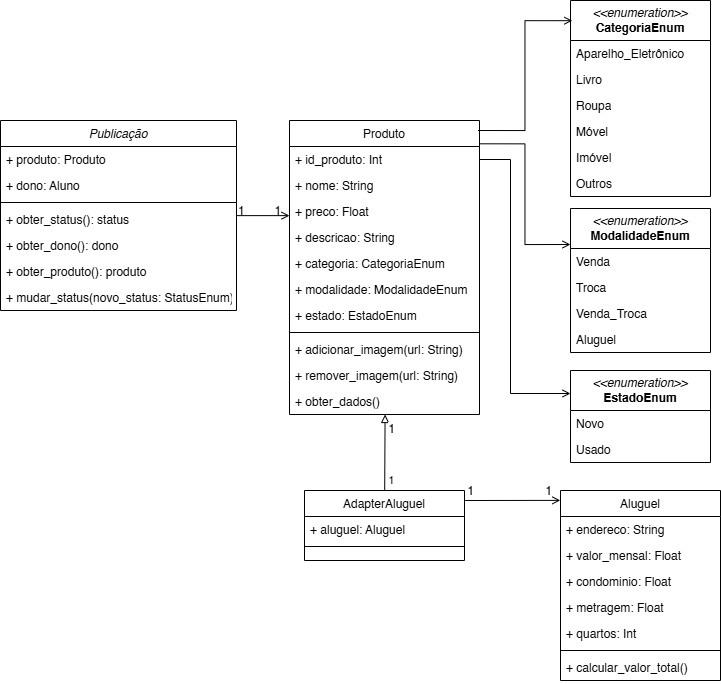

The diagram above was exported from draw.io. Its source (the exported page's mxGraphModel, read from the mxfile embedded in the PNG):
<mxGraphModel dx="1372" dy="769" grid="1" gridSize="10" guides="1" tooltips="1" connect="1" arrows="1" fold="1" page="1" pageScale="1" pageWidth="827" pageHeight="1169" math="0" shadow="0">
  <root>
    <mxCell id="WIyWlLk6GJQsqaUBKTNV-0" />
    <mxCell id="WIyWlLk6GJQsqaUBKTNV-1" parent="WIyWlLk6GJQsqaUBKTNV-0" />
    <mxCell id="zkfFHV4jXpPFQw0GAbJ--0" value="Publicação" style="swimlane;fontStyle=2;align=center;verticalAlign=top;childLayout=stackLayout;horizontal=1;startSize=26;horizontalStack=0;resizeParent=1;resizeLast=0;collapsible=1;marginBottom=0;rounded=0;shadow=0;strokeWidth=1;" parent="WIyWlLk6GJQsqaUBKTNV-1" vertex="1">
      <mxGeometry x="54" y="310" width="236" height="190" as="geometry">
        <mxRectangle x="230" y="140" width="160" height="26" as="alternateBounds" />
      </mxGeometry>
    </mxCell>
    <mxCell id="zkfFHV4jXpPFQw0GAbJ--5" value="+ produto: Produto" style="text;align=left;verticalAlign=top;spacingLeft=4;spacingRight=4;overflow=hidden;rotatable=0;points=[[0,0.5],[1,0.5]];portConstraint=eastwest;" parent="zkfFHV4jXpPFQw0GAbJ--0" vertex="1">
      <mxGeometry y="26" width="236" height="26" as="geometry" />
    </mxCell>
    <mxCell id="eFw3we0-0onl_WqwFxqg-9" value="+ dono: Aluno" style="text;align=left;verticalAlign=top;spacingLeft=4;spacingRight=4;overflow=hidden;rotatable=0;points=[[0,0.5],[1,0.5]];portConstraint=eastwest;" vertex="1" parent="zkfFHV4jXpPFQw0GAbJ--0">
      <mxGeometry y="52" width="236" height="26" as="geometry" />
    </mxCell>
    <mxCell id="zkfFHV4jXpPFQw0GAbJ--4" value="" style="line;html=1;strokeWidth=1;align=left;verticalAlign=middle;spacingTop=-1;spacingLeft=3;spacingRight=3;rotatable=0;labelPosition=right;points=[];portConstraint=eastwest;" parent="zkfFHV4jXpPFQw0GAbJ--0" vertex="1">
      <mxGeometry y="78" width="236" height="8" as="geometry" />
    </mxCell>
    <mxCell id="zkfFHV4jXpPFQw0GAbJ--1" value="+ obter_status(): status" style="text;align=left;verticalAlign=top;spacingLeft=4;spacingRight=4;overflow=hidden;rotatable=0;points=[[0,0.5],[1,0.5]];portConstraint=eastwest;" parent="zkfFHV4jXpPFQw0GAbJ--0" vertex="1">
      <mxGeometry y="86" width="236" height="26" as="geometry" />
    </mxCell>
    <mxCell id="zkfFHV4jXpPFQw0GAbJ--2" value="+ obter_dono(): dono" style="text;align=left;verticalAlign=top;spacingLeft=4;spacingRight=4;overflow=hidden;rotatable=0;points=[[0,0.5],[1,0.5]];portConstraint=eastwest;rounded=0;shadow=0;html=0;" parent="zkfFHV4jXpPFQw0GAbJ--0" vertex="1">
      <mxGeometry y="112" width="236" height="26" as="geometry" />
    </mxCell>
    <mxCell id="zkfFHV4jXpPFQw0GAbJ--3" value="+ obter_produto(): produto" style="text;align=left;verticalAlign=top;spacingLeft=4;spacingRight=4;overflow=hidden;rotatable=0;points=[[0,0.5],[1,0.5]];portConstraint=eastwest;rounded=0;shadow=0;html=0;" parent="zkfFHV4jXpPFQw0GAbJ--0" vertex="1">
      <mxGeometry y="138" width="236" height="26" as="geometry" />
    </mxCell>
    <mxCell id="eFw3we0-0onl_WqwFxqg-10" value="+ mudar_status(novo_status: StatusEnum)" style="text;align=left;verticalAlign=top;spacingLeft=4;spacingRight=4;overflow=hidden;rotatable=0;points=[[0,0.5],[1,0.5]];portConstraint=eastwest;rounded=0;shadow=0;html=0;" vertex="1" parent="zkfFHV4jXpPFQw0GAbJ--0">
      <mxGeometry y="164" width="236" height="26" as="geometry" />
    </mxCell>
    <mxCell id="zkfFHV4jXpPFQw0GAbJ--6" value="AdapterAluguel" style="swimlane;fontStyle=0;align=center;verticalAlign=top;childLayout=stackLayout;horizontal=1;startSize=26;horizontalStack=0;resizeParent=1;resizeLast=0;collapsible=1;marginBottom=0;rounded=0;shadow=0;strokeWidth=1;" parent="WIyWlLk6GJQsqaUBKTNV-1" vertex="1">
      <mxGeometry x="358" y="680" width="160" height="70" as="geometry">
        <mxRectangle x="130" y="380" width="160" height="26" as="alternateBounds" />
      </mxGeometry>
    </mxCell>
    <mxCell id="zkfFHV4jXpPFQw0GAbJ--7" value="+ aluguel: Aluguel" style="text;align=left;verticalAlign=top;spacingLeft=4;spacingRight=4;overflow=hidden;rotatable=0;points=[[0,0.5],[1,0.5]];portConstraint=eastwest;" parent="zkfFHV4jXpPFQw0GAbJ--6" vertex="1">
      <mxGeometry y="26" width="160" height="26" as="geometry" />
    </mxCell>
    <mxCell id="zkfFHV4jXpPFQw0GAbJ--9" value="" style="line;html=1;strokeWidth=1;align=left;verticalAlign=middle;spacingTop=-1;spacingLeft=3;spacingRight=3;rotatable=0;labelPosition=right;points=[];portConstraint=eastwest;" parent="zkfFHV4jXpPFQw0GAbJ--6" vertex="1">
      <mxGeometry y="52" width="160" height="8" as="geometry" />
    </mxCell>
    <mxCell id="zkfFHV4jXpPFQw0GAbJ--12" value="" style="endArrow=block;endFill=0;shadow=0;strokeWidth=1;rounded=0;edgeStyle=elbowEdgeStyle;curved=0;strokeColor=default;snapToPoint=0;fixDash=0;metaEdit=0;backgroundOutline=0;noJump=0;ignoreEdge=0;orthogonalLoop=0;orthogonal=0;comic=0;entryX=0.5;entryY=1;entryDx=0;entryDy=0;" parent="WIyWlLk6GJQsqaUBKTNV-1" source="zkfFHV4jXpPFQw0GAbJ--6" target="zkfFHV4jXpPFQw0GAbJ--17" edge="1">
      <mxGeometry width="160" relative="1" as="geometry">
        <mxPoint x="68" y="393" as="sourcePoint" />
        <mxPoint x="458" y="540" as="targetPoint" />
      </mxGeometry>
    </mxCell>
    <mxCell id="eFw3we0-0onl_WqwFxqg-3" value="1" style="edgeLabel;html=1;align=center;verticalAlign=middle;resizable=0;points=[];" vertex="1" connectable="0" parent="zkfFHV4jXpPFQw0GAbJ--12">
      <mxGeometry x="-0.8593" y="-1" relative="1" as="geometry">
        <mxPoint x="5" y="-5" as="offset" />
      </mxGeometry>
    </mxCell>
    <mxCell id="eFw3we0-0onl_WqwFxqg-19" value="1" style="edgeLabel;html=1;align=center;verticalAlign=middle;resizable=0;points=[];rounded=0;fontFamily=Helvetica;fontSize=12;fontColor=default;fillColor=none;gradientColor=none;" vertex="1" connectable="0" parent="zkfFHV4jXpPFQw0GAbJ--12">
      <mxGeometry x="0.59" y="-1" relative="1" as="geometry">
        <mxPoint x="5" as="offset" />
      </mxGeometry>
    </mxCell>
    <mxCell id="zkfFHV4jXpPFQw0GAbJ--16" value="" style="endArrow=none;endSize=10;endFill=0;shadow=0;strokeWidth=1;rounded=0;curved=0;edgeStyle=elbowEdgeStyle;elbow=vertical;entryX=1.004;entryY=0.131;entryDx=0;entryDy=0;startArrow=open;startFill=0;exitX=-0.001;exitY=0.052;exitDx=0;exitDy=0;exitPerimeter=0;entryPerimeter=0;" parent="WIyWlLk6GJQsqaUBKTNV-1" source="eFw3we0-0onl_WqwFxqg-11" target="zkfFHV4jXpPFQw0GAbJ--6" edge="1">
      <mxGeometry width="160" relative="1" as="geometry">
        <mxPoint x="78" y="563" as="sourcePoint" />
        <mxPoint x="533" y="715" as="targetPoint" />
        <Array as="points">
          <mxPoint x="574" y="690" />
        </Array>
      </mxGeometry>
    </mxCell>
    <mxCell id="eFw3we0-0onl_WqwFxqg-20" value="1" style="edgeLabel;html=1;align=center;verticalAlign=middle;resizable=0;points=[];rounded=0;fontFamily=Helvetica;fontSize=12;fontColor=default;fillColor=none;gradientColor=none;" vertex="1" connectable="0" parent="zkfFHV4jXpPFQw0GAbJ--16">
      <mxGeometry x="-0.4911" relative="1" as="geometry">
        <mxPoint x="12" y="-10" as="offset" />
      </mxGeometry>
    </mxCell>
    <mxCell id="eFw3we0-0onl_WqwFxqg-21" value="1" style="edgeLabel;html=1;align=center;verticalAlign=middle;resizable=0;points=[];rounded=0;fontFamily=Helvetica;fontSize=12;fontColor=default;fillColor=none;gradientColor=none;" vertex="1" connectable="0" parent="zkfFHV4jXpPFQw0GAbJ--16">
      <mxGeometry x="-0.4911" relative="1" as="geometry">
        <mxPoint x="-66" y="-10" as="offset" />
      </mxGeometry>
    </mxCell>
    <mxCell id="eFw3we0-0onl_WqwFxqg-36" style="edgeStyle=orthogonalEdgeStyle;rounded=0;orthogonalLoop=1;jettySize=auto;html=1;entryX=0;entryY=0.25;entryDx=0;entryDy=0;fontFamily=Helvetica;fontSize=12;fontColor=default;exitX=1.001;exitY=-0.104;exitDx=0;exitDy=0;exitPerimeter=0;endArrow=open;endFill=0;" edge="1" parent="WIyWlLk6GJQsqaUBKTNV-1" source="zkfFHV4jXpPFQw0GAbJ--18" target="eFw3we0-0onl_WqwFxqg-28">
      <mxGeometry relative="1" as="geometry" />
    </mxCell>
    <mxCell id="eFw3we0-0onl_WqwFxqg-37" style="edgeStyle=orthogonalEdgeStyle;rounded=0;orthogonalLoop=1;jettySize=auto;html=1;entryX=0;entryY=0.25;entryDx=0;entryDy=0;fontFamily=Helvetica;fontSize=12;fontColor=default;exitX=1;exitY=0.5;exitDx=0;exitDy=0;endArrow=open;endFill=0;" edge="1" parent="WIyWlLk6GJQsqaUBKTNV-1" source="zkfFHV4jXpPFQw0GAbJ--18" target="eFw3we0-0onl_WqwFxqg-32">
      <mxGeometry relative="1" as="geometry">
        <Array as="points">
          <mxPoint x="564" y="349" />
          <mxPoint x="564" y="583" />
        </Array>
      </mxGeometry>
    </mxCell>
    <mxCell id="zkfFHV4jXpPFQw0GAbJ--17" value="Produto" style="swimlane;fontStyle=0;align=center;verticalAlign=top;childLayout=stackLayout;horizontal=1;startSize=26;horizontalStack=0;resizeParent=1;resizeLast=0;collapsible=1;marginBottom=0;rounded=0;shadow=0;strokeWidth=1;" parent="WIyWlLk6GJQsqaUBKTNV-1" vertex="1">
      <mxGeometry x="343" y="310" width="190" height="294" as="geometry">
        <mxRectangle x="550" y="140" width="160" height="26" as="alternateBounds" />
      </mxGeometry>
    </mxCell>
    <mxCell id="zkfFHV4jXpPFQw0GAbJ--18" value="+ id_produto: Int" style="text;align=left;verticalAlign=top;spacingLeft=4;spacingRight=4;overflow=hidden;rotatable=0;points=[[0,0.5],[1,0.5]];portConstraint=eastwest;" parent="zkfFHV4jXpPFQw0GAbJ--17" vertex="1">
      <mxGeometry y="26" width="190" height="26" as="geometry" />
    </mxCell>
    <mxCell id="zkfFHV4jXpPFQw0GAbJ--19" value="+ nome: String" style="text;align=left;verticalAlign=top;spacingLeft=4;spacingRight=4;overflow=hidden;rotatable=0;points=[[0,0.5],[1,0.5]];portConstraint=eastwest;rounded=0;shadow=0;html=0;" parent="zkfFHV4jXpPFQw0GAbJ--17" vertex="1">
      <mxGeometry y="52" width="190" height="26" as="geometry" />
    </mxCell>
    <mxCell id="zkfFHV4jXpPFQw0GAbJ--20" value="+ preco: Float" style="text;align=left;verticalAlign=top;spacingLeft=4;spacingRight=4;overflow=hidden;rotatable=0;points=[[0,0.5],[1,0.5]];portConstraint=eastwest;rounded=0;shadow=0;html=0;" parent="zkfFHV4jXpPFQw0GAbJ--17" vertex="1">
      <mxGeometry y="78" width="190" height="26" as="geometry" />
    </mxCell>
    <mxCell id="zkfFHV4jXpPFQw0GAbJ--21" value="+ descricao: String" style="text;align=left;verticalAlign=top;spacingLeft=4;spacingRight=4;overflow=hidden;rotatable=0;points=[[0,0.5],[1,0.5]];portConstraint=eastwest;rounded=0;shadow=0;html=0;" parent="zkfFHV4jXpPFQw0GAbJ--17" vertex="1">
      <mxGeometry y="104" width="190" height="26" as="geometry" />
    </mxCell>
    <mxCell id="zkfFHV4jXpPFQw0GAbJ--22" value="+ categoria: CategoriaEnum" style="text;align=left;verticalAlign=top;spacingLeft=4;spacingRight=4;overflow=hidden;rotatable=0;points=[[0,0.5],[1,0.5]];portConstraint=eastwest;rounded=0;shadow=0;html=0;" parent="zkfFHV4jXpPFQw0GAbJ--17" vertex="1">
      <mxGeometry y="130" width="190" height="26" as="geometry" />
    </mxCell>
    <mxCell id="eFw3we0-0onl_WqwFxqg-6" value="+ modalidade: ModalidadeEnum" style="text;align=left;verticalAlign=top;spacingLeft=4;spacingRight=4;overflow=hidden;rotatable=0;points=[[0,0.5],[1,0.5]];portConstraint=eastwest;rounded=0;shadow=0;html=0;" vertex="1" parent="zkfFHV4jXpPFQw0GAbJ--17">
      <mxGeometry y="156" width="190" height="26" as="geometry" />
    </mxCell>
    <mxCell id="eFw3we0-0onl_WqwFxqg-7" value="+ estado: EstadoEnum" style="text;align=left;verticalAlign=top;spacingLeft=4;spacingRight=4;overflow=hidden;rotatable=0;points=[[0,0.5],[1,0.5]];portConstraint=eastwest;rounded=0;shadow=0;html=0;" vertex="1" parent="zkfFHV4jXpPFQw0GAbJ--17">
      <mxGeometry y="182" width="190" height="26" as="geometry" />
    </mxCell>
    <mxCell id="zkfFHV4jXpPFQw0GAbJ--23" value="" style="line;html=1;strokeWidth=1;align=left;verticalAlign=middle;spacingTop=-1;spacingLeft=3;spacingRight=3;rotatable=0;labelPosition=right;points=[];portConstraint=eastwest;" parent="zkfFHV4jXpPFQw0GAbJ--17" vertex="1">
      <mxGeometry y="208" width="190" height="8" as="geometry" />
    </mxCell>
    <mxCell id="zkfFHV4jXpPFQw0GAbJ--24" value="+ adicionar_imagem(url: String)" style="text;align=left;verticalAlign=top;spacingLeft=4;spacingRight=4;overflow=hidden;rotatable=0;points=[[0,0.5],[1,0.5]];portConstraint=eastwest;" parent="zkfFHV4jXpPFQw0GAbJ--17" vertex="1">
      <mxGeometry y="216" width="190" height="26" as="geometry" />
    </mxCell>
    <mxCell id="zkfFHV4jXpPFQw0GAbJ--25" value="+ remover_imagem(url: String)" style="text;align=left;verticalAlign=top;spacingLeft=4;spacingRight=4;overflow=hidden;rotatable=0;points=[[0,0.5],[1,0.5]];portConstraint=eastwest;" parent="zkfFHV4jXpPFQw0GAbJ--17" vertex="1">
      <mxGeometry y="242" width="190" height="26" as="geometry" />
    </mxCell>
    <mxCell id="eFw3we0-0onl_WqwFxqg-8" value="+ obter_dados()" style="text;align=left;verticalAlign=top;spacingLeft=4;spacingRight=4;overflow=hidden;rotatable=0;points=[[0,0.5],[1,0.5]];portConstraint=eastwest;" vertex="1" parent="zkfFHV4jXpPFQw0GAbJ--17">
      <mxGeometry y="268" width="190" height="26" as="geometry" />
    </mxCell>
    <mxCell id="zkfFHV4jXpPFQw0GAbJ--26" value="" style="endArrow=open;shadow=0;strokeWidth=1;rounded=0;curved=0;endFill=0;edgeStyle=elbowEdgeStyle;elbow=vertical;startArrow=none;startFill=0;" parent="WIyWlLk6GJQsqaUBKTNV-1" source="zkfFHV4jXpPFQw0GAbJ--0" target="zkfFHV4jXpPFQw0GAbJ--17" edge="1">
      <mxGeometry x="0.5" y="41" relative="1" as="geometry">
        <mxPoint x="248" y="382" as="sourcePoint" />
        <mxPoint x="408" y="382" as="targetPoint" />
        <mxPoint x="-40" y="32" as="offset" />
      </mxGeometry>
    </mxCell>
    <mxCell id="zkfFHV4jXpPFQw0GAbJ--27" value="1" style="resizable=0;align=left;verticalAlign=bottom;labelBackgroundColor=none;fontSize=12;" parent="zkfFHV4jXpPFQw0GAbJ--26" connectable="0" vertex="1">
      <mxGeometry x="-1" relative="1" as="geometry">
        <mxPoint y="4" as="offset" />
      </mxGeometry>
    </mxCell>
    <mxCell id="zkfFHV4jXpPFQw0GAbJ--28" value="1" style="resizable=0;align=right;verticalAlign=bottom;labelBackgroundColor=none;fontSize=12;" parent="zkfFHV4jXpPFQw0GAbJ--26" connectable="0" vertex="1">
      <mxGeometry x="1" relative="1" as="geometry">
        <mxPoint x="-7" y="4" as="offset" />
      </mxGeometry>
    </mxCell>
    <mxCell id="eFw3we0-0onl_WqwFxqg-11" value="Aluguel" style="swimlane;fontStyle=0;align=center;verticalAlign=top;childLayout=stackLayout;horizontal=1;startSize=26;horizontalStack=0;resizeParent=1;resizeLast=0;collapsible=1;marginBottom=0;rounded=0;shadow=0;strokeWidth=1;" vertex="1" parent="WIyWlLk6GJQsqaUBKTNV-1">
      <mxGeometry x="614" y="680" width="160" height="190" as="geometry">
        <mxRectangle x="130" y="380" width="160" height="26" as="alternateBounds" />
      </mxGeometry>
    </mxCell>
    <mxCell id="eFw3we0-0onl_WqwFxqg-12" value="+ endereco: String" style="text;align=left;verticalAlign=top;spacingLeft=4;spacingRight=4;overflow=hidden;rotatable=0;points=[[0,0.5],[1,0.5]];portConstraint=eastwest;" vertex="1" parent="eFw3we0-0onl_WqwFxqg-11">
      <mxGeometry y="26" width="160" height="26" as="geometry" />
    </mxCell>
    <mxCell id="eFw3we0-0onl_WqwFxqg-14" value="+ valor_mensal: Float" style="text;align=left;verticalAlign=top;spacingLeft=4;spacingRight=4;overflow=hidden;rotatable=0;points=[[0,0.5],[1,0.5]];portConstraint=eastwest;" vertex="1" parent="eFw3we0-0onl_WqwFxqg-11">
      <mxGeometry y="52" width="160" height="26" as="geometry" />
    </mxCell>
    <mxCell id="eFw3we0-0onl_WqwFxqg-15" value="+ condominio: Float" style="text;align=left;verticalAlign=top;spacingLeft=4;spacingRight=4;overflow=hidden;rotatable=0;points=[[0,0.5],[1,0.5]];portConstraint=eastwest;" vertex="1" parent="eFw3we0-0onl_WqwFxqg-11">
      <mxGeometry y="78" width="160" height="26" as="geometry" />
    </mxCell>
    <mxCell id="eFw3we0-0onl_WqwFxqg-16" value="+ metragem: Float" style="text;align=left;verticalAlign=top;spacingLeft=4;spacingRight=4;overflow=hidden;rotatable=0;points=[[0,0.5],[1,0.5]];portConstraint=eastwest;" vertex="1" parent="eFw3we0-0onl_WqwFxqg-11">
      <mxGeometry y="104" width="160" height="26" as="geometry" />
    </mxCell>
    <mxCell id="eFw3we0-0onl_WqwFxqg-17" value="+ quartos: Int" style="text;align=left;verticalAlign=top;spacingLeft=4;spacingRight=4;overflow=hidden;rotatable=0;points=[[0,0.5],[1,0.5]];portConstraint=eastwest;" vertex="1" parent="eFw3we0-0onl_WqwFxqg-11">
      <mxGeometry y="130" width="160" height="26" as="geometry" />
    </mxCell>
    <mxCell id="eFw3we0-0onl_WqwFxqg-13" value="" style="line;html=1;strokeWidth=1;align=left;verticalAlign=middle;spacingTop=-1;spacingLeft=3;spacingRight=3;rotatable=0;labelPosition=right;points=[];portConstraint=eastwest;" vertex="1" parent="eFw3we0-0onl_WqwFxqg-11">
      <mxGeometry y="156" width="160" height="8" as="geometry" />
    </mxCell>
    <mxCell id="eFw3we0-0onl_WqwFxqg-18" value="+ calcular_valor_total()" style="text;align=left;verticalAlign=top;spacingLeft=4;spacingRight=4;overflow=hidden;rotatable=0;points=[[0,0.5],[1,0.5]];portConstraint=eastwest;" vertex="1" parent="eFw3we0-0onl_WqwFxqg-11">
      <mxGeometry y="164" width="160" height="26" as="geometry" />
    </mxCell>
    <mxCell id="eFw3we0-0onl_WqwFxqg-22" value="&lt;i&gt;&amp;lt;&amp;lt;enumeration&amp;gt;&amp;gt;&lt;/i&gt;&lt;div&gt;&lt;b&gt;CategoriaEnum&lt;/b&gt;&lt;/div&gt;" style="swimlane;fontStyle=0;childLayout=stackLayout;horizontal=1;startSize=40;fillColor=none;horizontalStack=0;resizeParent=1;resizeParentMax=0;resizeLast=0;collapsible=1;marginBottom=0;whiteSpace=wrap;html=1;" vertex="1" parent="WIyWlLk6GJQsqaUBKTNV-1">
      <mxGeometry x="624" y="190" width="140" height="196" as="geometry">
        <mxRectangle x="510" y="49" width="140" height="40" as="alternateBounds" />
      </mxGeometry>
    </mxCell>
    <mxCell id="eFw3we0-0onl_WqwFxqg-23" value="Aparelho_Eletrônico" style="text;strokeColor=none;fillColor=none;align=left;verticalAlign=top;spacingLeft=4;spacingRight=4;overflow=hidden;rotatable=0;points=[[0,0.5],[1,0.5]];portConstraint=eastwest;whiteSpace=wrap;html=1;" vertex="1" parent="eFw3we0-0onl_WqwFxqg-22">
      <mxGeometry y="40" width="140" height="26" as="geometry" />
    </mxCell>
    <mxCell id="eFw3we0-0onl_WqwFxqg-24" value="Livro" style="text;strokeColor=none;fillColor=none;align=left;verticalAlign=top;spacingLeft=4;spacingRight=4;overflow=hidden;rotatable=0;points=[[0,0.5],[1,0.5]];portConstraint=eastwest;whiteSpace=wrap;html=1;" vertex="1" parent="eFw3we0-0onl_WqwFxqg-22">
      <mxGeometry y="66" width="140" height="26" as="geometry" />
    </mxCell>
    <mxCell id="eFw3we0-0onl_WqwFxqg-25" value="Roupa" style="text;strokeColor=none;fillColor=none;align=left;verticalAlign=top;spacingLeft=4;spacingRight=4;overflow=hidden;rotatable=0;points=[[0,0.5],[1,0.5]];portConstraint=eastwest;whiteSpace=wrap;html=1;" vertex="1" parent="eFw3we0-0onl_WqwFxqg-22">
      <mxGeometry y="92" width="140" height="26" as="geometry" />
    </mxCell>
    <mxCell id="eFw3we0-0onl_WqwFxqg-26" value="Móvel" style="text;strokeColor=none;fillColor=none;align=left;verticalAlign=top;spacingLeft=4;spacingRight=4;overflow=hidden;rotatable=0;points=[[0,0.5],[1,0.5]];portConstraint=eastwest;whiteSpace=wrap;html=1;" vertex="1" parent="eFw3we0-0onl_WqwFxqg-22">
      <mxGeometry y="118" width="140" height="26" as="geometry" />
    </mxCell>
    <mxCell id="eFw3we0-0onl_WqwFxqg-38" value="Imóvel" style="text;strokeColor=none;fillColor=none;align=left;verticalAlign=top;spacingLeft=4;spacingRight=4;overflow=hidden;rotatable=0;points=[[0,0.5],[1,0.5]];portConstraint=eastwest;whiteSpace=wrap;html=1;" vertex="1" parent="eFw3we0-0onl_WqwFxqg-22">
      <mxGeometry y="144" width="140" height="26" as="geometry" />
    </mxCell>
    <mxCell id="eFw3we0-0onl_WqwFxqg-27" value="Outros" style="text;strokeColor=none;fillColor=none;align=left;verticalAlign=top;spacingLeft=4;spacingRight=4;overflow=hidden;rotatable=0;points=[[0,0.5],[1,0.5]];portConstraint=eastwest;whiteSpace=wrap;html=1;" vertex="1" parent="eFw3we0-0onl_WqwFxqg-22">
      <mxGeometry y="170" width="140" height="26" as="geometry" />
    </mxCell>
    <mxCell id="eFw3we0-0onl_WqwFxqg-28" value="&lt;i&gt;&amp;lt;&amp;lt;enumeration&amp;gt;&amp;gt;&lt;/i&gt;&lt;div&gt;&lt;b&gt;ModalidadeEnum&lt;/b&gt;&lt;/div&gt;" style="swimlane;fontStyle=0;childLayout=stackLayout;horizontal=1;startSize=40;fillColor=none;horizontalStack=0;resizeParent=1;resizeParentMax=0;resizeLast=0;collapsible=1;marginBottom=0;whiteSpace=wrap;html=1;" vertex="1" parent="WIyWlLk6GJQsqaUBKTNV-1">
      <mxGeometry x="624" y="398" width="140" height="144" as="geometry">
        <mxRectangle x="510" y="240" width="140" height="40" as="alternateBounds" />
      </mxGeometry>
    </mxCell>
    <mxCell id="eFw3we0-0onl_WqwFxqg-29" value="Venda" style="text;strokeColor=none;fillColor=none;align=left;verticalAlign=top;spacingLeft=4;spacingRight=4;overflow=hidden;rotatable=0;points=[[0,0.5],[1,0.5]];portConstraint=eastwest;whiteSpace=wrap;html=1;" vertex="1" parent="eFw3we0-0onl_WqwFxqg-28">
      <mxGeometry y="40" width="140" height="26" as="geometry" />
    </mxCell>
    <mxCell id="eFw3we0-0onl_WqwFxqg-30" value="Troca" style="text;strokeColor=none;fillColor=none;align=left;verticalAlign=top;spacingLeft=4;spacingRight=4;overflow=hidden;rotatable=0;points=[[0,0.5],[1,0.5]];portConstraint=eastwest;whiteSpace=wrap;html=1;" vertex="1" parent="eFw3we0-0onl_WqwFxqg-28">
      <mxGeometry y="66" width="140" height="26" as="geometry" />
    </mxCell>
    <mxCell id="eFw3we0-0onl_WqwFxqg-31" value="Venda_Troca" style="text;strokeColor=none;fillColor=none;align=left;verticalAlign=top;spacingLeft=4;spacingRight=4;overflow=hidden;rotatable=0;points=[[0,0.5],[1,0.5]];portConstraint=eastwest;whiteSpace=wrap;html=1;" vertex="1" parent="eFw3we0-0onl_WqwFxqg-28">
      <mxGeometry y="92" width="140" height="26" as="geometry" />
    </mxCell>
    <mxCell id="eFw3we0-0onl_WqwFxqg-39" value="Aluguel" style="text;strokeColor=none;fillColor=none;align=left;verticalAlign=top;spacingLeft=4;spacingRight=4;overflow=hidden;rotatable=0;points=[[0,0.5],[1,0.5]];portConstraint=eastwest;whiteSpace=wrap;html=1;" vertex="1" parent="eFw3we0-0onl_WqwFxqg-28">
      <mxGeometry y="118" width="140" height="26" as="geometry" />
    </mxCell>
    <mxCell id="eFw3we0-0onl_WqwFxqg-32" value="&lt;i&gt;&amp;lt;&amp;lt;enumeration&amp;gt;&amp;gt;&lt;/i&gt;&lt;div&gt;&lt;b&gt;EstadoEnum&lt;/b&gt;&lt;/div&gt;" style="swimlane;fontStyle=0;childLayout=stackLayout;horizontal=1;startSize=40;fillColor=none;horizontalStack=0;resizeParent=1;resizeParentMax=0;resizeLast=0;collapsible=1;marginBottom=0;whiteSpace=wrap;html=1;" vertex="1" parent="WIyWlLk6GJQsqaUBKTNV-1">
      <mxGeometry x="624" y="560" width="140" height="92" as="geometry" />
    </mxCell>
    <mxCell id="eFw3we0-0onl_WqwFxqg-33" value="Novo" style="text;strokeColor=none;fillColor=none;align=left;verticalAlign=top;spacingLeft=4;spacingRight=4;overflow=hidden;rotatable=0;points=[[0,0.5],[1,0.5]];portConstraint=eastwest;whiteSpace=wrap;html=1;" vertex="1" parent="eFw3we0-0onl_WqwFxqg-32">
      <mxGeometry y="40" width="140" height="26" as="geometry" />
    </mxCell>
    <mxCell id="eFw3we0-0onl_WqwFxqg-34" value="Usado" style="text;strokeColor=none;fillColor=none;align=left;verticalAlign=top;spacingLeft=4;spacingRight=4;overflow=hidden;rotatable=0;points=[[0,0.5],[1,0.5]];portConstraint=eastwest;whiteSpace=wrap;html=1;" vertex="1" parent="eFw3we0-0onl_WqwFxqg-32">
      <mxGeometry y="66" width="140" height="26" as="geometry" />
    </mxCell>
    <mxCell id="eFw3we0-0onl_WqwFxqg-35" style="edgeStyle=orthogonalEdgeStyle;rounded=0;orthogonalLoop=1;jettySize=auto;html=1;entryX=0.013;entryY=0.103;entryDx=0;entryDy=0;entryPerimeter=0;fontFamily=Helvetica;fontSize=12;fontColor=default;endArrow=open;endFill=0;exitX=0.992;exitY=0.034;exitDx=0;exitDy=0;exitPerimeter=0;" edge="1" parent="WIyWlLk6GJQsqaUBKTNV-1" source="zkfFHV4jXpPFQw0GAbJ--17" target="eFw3we0-0onl_WqwFxqg-22">
      <mxGeometry relative="1" as="geometry">
        <mxPoint x="544" y="320" as="sourcePoint" />
      </mxGeometry>
    </mxCell>
  </root>
</mxGraphModel>